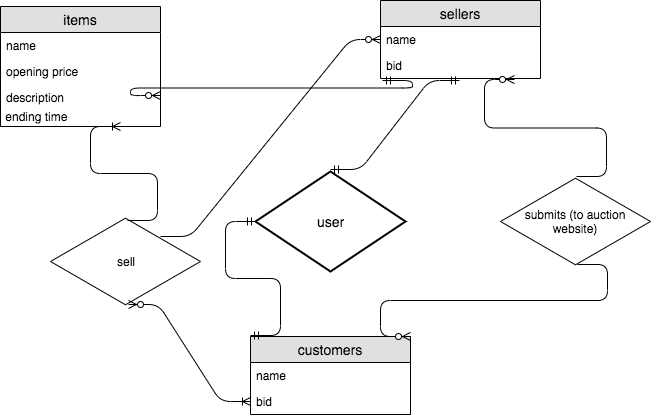

The diagram above was exported from draw.io. Its source (the exported page's mxGraphModel, read from the mxfile embedded in the PNG):
<mxGraphModel dx="932" dy="583" grid="1" gridSize="10" guides="1" tooltips="1" connect="1" arrows="1" fold="1" page="1" pageScale="1" pageWidth="1100" pageHeight="850" background="#ffffff" math="0" shadow="0">
  <root>
    <mxCell id="0" />
    <mxCell id="1" parent="0" />
    <mxCell id="iM0hIOVnRGo69op0lURY-2" value="items" style="swimlane;fontStyle=0;childLayout=stackLayout;horizontal=1;startSize=26;fillColor=#e0e0e0;horizontalStack=0;resizeParent=1;resizeParentMax=0;resizeLast=0;collapsible=1;marginBottom=0;swimlaneFillColor=#ffffff;align=center;fontSize=14;" vertex="1" parent="1">
      <mxGeometry x="100" y="250" width="160" height="120" as="geometry" />
    </mxCell>
    <mxCell id="iM0hIOVnRGo69op0lURY-3" value="name" style="text;strokeColor=none;fillColor=none;spacingLeft=4;spacingRight=4;overflow=hidden;rotatable=0;points=[[0,0.5],[1,0.5]];portConstraint=eastwest;fontSize=12;" vertex="1" parent="iM0hIOVnRGo69op0lURY-2">
      <mxGeometry y="26" width="160" height="26" as="geometry" />
    </mxCell>
    <mxCell id="iM0hIOVnRGo69op0lURY-4" value="opening price" style="text;strokeColor=none;fillColor=none;spacingLeft=4;spacingRight=4;overflow=hidden;rotatable=0;points=[[0,0.5],[1,0.5]];portConstraint=eastwest;fontSize=12;" vertex="1" parent="iM0hIOVnRGo69op0lURY-2">
      <mxGeometry y="52" width="160" height="26" as="geometry" />
    </mxCell>
    <mxCell id="iM0hIOVnRGo69op0lURY-5" value="description" style="text;strokeColor=none;fillColor=none;spacingLeft=4;spacingRight=4;overflow=hidden;rotatable=0;points=[[0,0.5],[1,0.5]];portConstraint=eastwest;fontSize=12;" vertex="1" parent="iM0hIOVnRGo69op0lURY-2">
      <mxGeometry y="78" width="160" height="22" as="geometry" />
    </mxCell>
    <mxCell id="iM0hIOVnRGo69op0lURY-15" value="&amp;nbsp;ending time" style="text;strokeColor=none;fillColor=none;html=1;fontSize=12;fontStyle=0;verticalAlign=middle;align=left;" vertex="1" parent="iM0hIOVnRGo69op0lURY-2">
      <mxGeometry y="100" width="160" height="20" as="geometry" />
    </mxCell>
    <mxCell id="iM0hIOVnRGo69op0lURY-6" value="sellers" style="swimlane;fontStyle=0;childLayout=stackLayout;horizontal=1;startSize=26;fillColor=#e0e0e0;horizontalStack=0;resizeParent=1;resizeParentMax=0;resizeLast=0;collapsible=1;marginBottom=0;swimlaneFillColor=#ffffff;align=center;fontSize=14;" vertex="1" parent="1">
      <mxGeometry x="480" y="244" width="160" height="78" as="geometry" />
    </mxCell>
    <mxCell id="iM0hIOVnRGo69op0lURY-7" value="name" style="text;strokeColor=none;fillColor=none;spacingLeft=4;spacingRight=4;overflow=hidden;rotatable=0;points=[[0,0.5],[1,0.5]];portConstraint=eastwest;fontSize=12;" vertex="1" parent="iM0hIOVnRGo69op0lURY-6">
      <mxGeometry y="26" width="160" height="26" as="geometry" />
    </mxCell>
    <mxCell id="iM0hIOVnRGo69op0lURY-8" value="bid" style="text;strokeColor=none;fillColor=none;spacingLeft=4;spacingRight=4;overflow=hidden;rotatable=0;points=[[0,0.5],[1,0.5]];portConstraint=eastwest;fontSize=12;" vertex="1" parent="iM0hIOVnRGo69op0lURY-6">
      <mxGeometry y="52" width="160" height="26" as="geometry" />
    </mxCell>
    <mxCell id="iM0hIOVnRGo69op0lURY-10" value="customers" style="swimlane;fontStyle=0;childLayout=stackLayout;horizontal=1;startSize=26;fillColor=#e0e0e0;horizontalStack=0;resizeParent=1;resizeParentMax=0;resizeLast=0;collapsible=1;marginBottom=0;swimlaneFillColor=#ffffff;align=center;fontSize=14;" vertex="1" parent="1">
      <mxGeometry x="350" y="580" width="160" height="78" as="geometry" />
    </mxCell>
    <mxCell id="iM0hIOVnRGo69op0lURY-11" value="name" style="text;strokeColor=none;fillColor=none;spacingLeft=4;spacingRight=4;overflow=hidden;rotatable=0;points=[[0,0.5],[1,0.5]];portConstraint=eastwest;fontSize=12;" vertex="1" parent="iM0hIOVnRGo69op0lURY-10">
      <mxGeometry y="26" width="160" height="26" as="geometry" />
    </mxCell>
    <mxCell id="iM0hIOVnRGo69op0lURY-12" value="bid" style="text;strokeColor=none;fillColor=none;spacingLeft=4;spacingRight=4;overflow=hidden;rotatable=0;points=[[0,0.5],[1,0.5]];portConstraint=eastwest;fontSize=12;" vertex="1" parent="iM0hIOVnRGo69op0lURY-10">
      <mxGeometry y="52" width="160" height="26" as="geometry" />
    </mxCell>
    <mxCell id="iM0hIOVnRGo69op0lURY-19" value="sell" style="html=1;whiteSpace=wrap;aspect=fixed;shape=isoRectangle;fontSize=12;" vertex="1" parent="1">
      <mxGeometry x="150" y="460" width="150" height="90" as="geometry" />
    </mxCell>
    <mxCell id="iM0hIOVnRGo69op0lURY-20" value="submits (to auction website)" style="html=1;whiteSpace=wrap;aspect=fixed;shape=isoRectangle;fontSize=12;" vertex="1" parent="1">
      <mxGeometry x="600" y="420" width="150" height="90" as="geometry" />
    </mxCell>
    <mxCell id="iM0hIOVnRGo69op0lURY-23" value="" style="edgeStyle=entityRelationEdgeStyle;fontSize=12;html=1;endArrow=ERoneToMany;startArrow=ERzeroToMany;entryX=0;entryY=0.5;entryDx=0;entryDy=0;exitX=0.52;exitY=0.978;exitDx=0;exitDy=0;exitPerimeter=0;" edge="1" parent="1" source="iM0hIOVnRGo69op0lURY-19" target="iM0hIOVnRGo69op0lURY-12">
      <mxGeometry width="100" height="100" relative="1" as="geometry">
        <mxPoint x="240" y="530" as="sourcePoint" />
        <mxPoint x="280" y="631" as="targetPoint" />
      </mxGeometry>
    </mxCell>
    <mxCell id="iM0hIOVnRGo69op0lURY-27" value="" style="edgeStyle=entityRelationEdgeStyle;fontSize=12;html=1;endArrow=ERzeroToMany;startArrow=ERmandOne;entryX=1;entryY=0.5;entryDx=0;entryDy=0;exitX=0.013;exitY=1.077;exitDx=0;exitDy=0;exitPerimeter=0;" edge="1" parent="1" source="iM0hIOVnRGo69op0lURY-8" target="iM0hIOVnRGo69op0lURY-5">
      <mxGeometry width="100" height="100" relative="1" as="geometry">
        <mxPoint x="440" y="264" as="sourcePoint" />
        <mxPoint x="430" y="260" as="targetPoint" />
      </mxGeometry>
    </mxCell>
    <mxCell id="iM0hIOVnRGo69op0lURY-28" value="" style="edgeStyle=entityRelationEdgeStyle;fontSize=12;html=1;endArrow=ERzeroToMany;endFill=1;entryX=1;entryY=0;entryDx=0;entryDy=0;exitX=0.513;exitY=0.978;exitDx=0;exitDy=0;exitPerimeter=0;entryPerimeter=0;" edge="1" parent="1" source="iM0hIOVnRGo69op0lURY-20" target="iM0hIOVnRGo69op0lURY-10">
      <mxGeometry width="100" height="100" relative="1" as="geometry">
        <mxPoint x="540" y="720" as="sourcePoint" />
        <mxPoint x="640" y="620" as="targetPoint" />
      </mxGeometry>
    </mxCell>
    <mxCell id="iM0hIOVnRGo69op0lURY-29" value="" style="edgeStyle=entityRelationEdgeStyle;fontSize=12;html=1;endArrow=ERzeroToMany;endFill=1;entryX=0.838;entryY=1.038;entryDx=0;entryDy=0;entryPerimeter=0;exitX=0.507;exitY=0;exitDx=0;exitDy=0;exitPerimeter=0;" edge="1" parent="1" source="iM0hIOVnRGo69op0lURY-20" target="iM0hIOVnRGo69op0lURY-8">
      <mxGeometry width="100" height="100" relative="1" as="geometry">
        <mxPoint x="690" y="428" as="sourcePoint" />
        <mxPoint x="790" y="220" as="targetPoint" />
      </mxGeometry>
    </mxCell>
    <mxCell id="iM0hIOVnRGo69op0lURY-26" value="" style="edgeStyle=entityRelationEdgeStyle;fontSize=12;html=1;endArrow=ERoneToMany;exitX=0.513;exitY=0.044;exitDx=0;exitDy=0;entryX=0.75;entryY=1;entryDx=0;entryDy=0;exitPerimeter=0;" edge="1" parent="1" source="iM0hIOVnRGo69op0lURY-19" target="iM0hIOVnRGo69op0lURY-15">
      <mxGeometry width="100" height="100" relative="1" as="geometry">
        <mxPoint x="130" y="439" as="sourcePoint" />
        <mxPoint x="230" y="339" as="targetPoint" />
      </mxGeometry>
    </mxCell>
    <mxCell id="iM0hIOVnRGo69op0lURY-36" value="user" style="shape=rhombus;strokeWidth=2;fontSize=17;perimeter=rhombusPerimeter;whiteSpace=wrap;html=1;align=center;fontSize=14;" vertex="1" parent="1">
      <mxGeometry x="355" y="415" width="150" height="100" as="geometry" />
    </mxCell>
    <mxCell id="iM0hIOVnRGo69op0lURY-37" value="" style="edgeStyle=entityRelationEdgeStyle;fontSize=12;html=1;endArrow=ERmandOne;startArrow=ERmandOne;entryX=0.494;entryY=1.077;entryDx=0;entryDy=0;entryPerimeter=0;" edge="1" parent="1" target="iM0hIOVnRGo69op0lURY-8">
      <mxGeometry width="100" height="100" relative="1" as="geometry">
        <mxPoint x="430" y="413" as="sourcePoint" />
        <mxPoint x="590" y="339" as="targetPoint" />
      </mxGeometry>
    </mxCell>
    <mxCell id="iM0hIOVnRGo69op0lURY-38" value="" style="edgeStyle=entityRelationEdgeStyle;fontSize=12;html=1;endArrow=ERmandOne;startArrow=ERmandOne;entryX=0;entryY=0.5;entryDx=0;entryDy=0;exitX=0;exitY=-0.013;exitDx=0;exitDy=0;exitPerimeter=0;" edge="1" parent="1" source="iM0hIOVnRGo69op0lURY-10" target="iM0hIOVnRGo69op0lURY-36">
      <mxGeometry width="100" height="100" relative="1" as="geometry">
        <mxPoint x="360" y="610" as="sourcePoint" />
        <mxPoint x="460" y="510" as="targetPoint" />
      </mxGeometry>
    </mxCell>
    <mxCell id="iM0hIOVnRGo69op0lURY-39" value="" style="edgeStyle=entityRelationEdgeStyle;fontSize=12;html=1;endArrow=ERzeroToMany;endFill=1;entryX=0;entryY=0.5;entryDx=0;entryDy=0;exitX=0.733;exitY=0.222;exitDx=0;exitDy=0;exitPerimeter=0;" edge="1" parent="1" source="iM0hIOVnRGo69op0lURY-19" target="iM0hIOVnRGo69op0lURY-7">
      <mxGeometry width="100" height="100" relative="1" as="geometry">
        <mxPoint x="290" y="450" as="sourcePoint" />
        <mxPoint x="390" y="350" as="targetPoint" />
      </mxGeometry>
    </mxCell>
  </root>
</mxGraphModel>